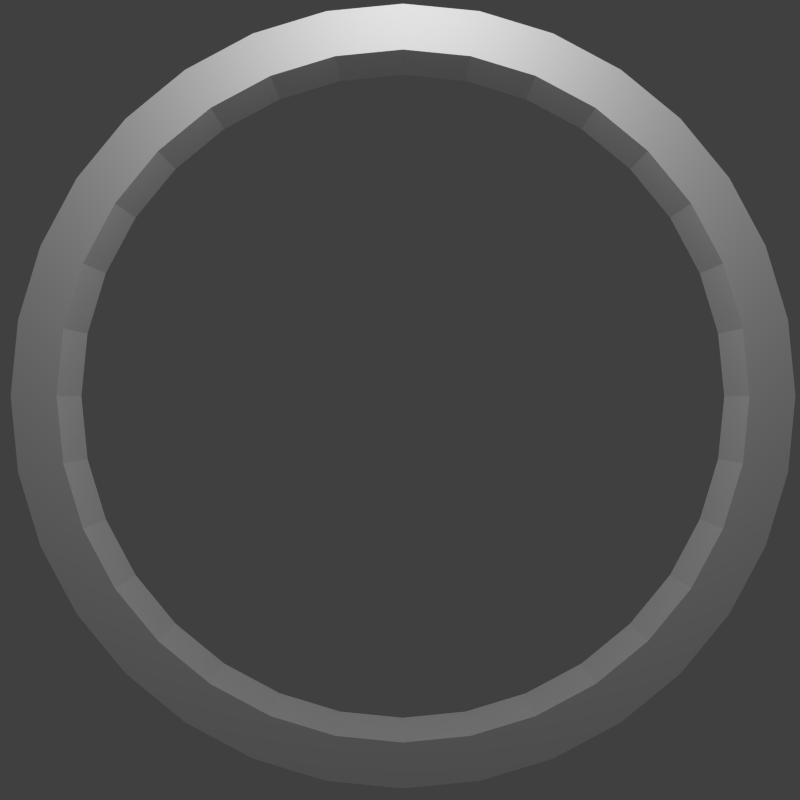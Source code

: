 # Source: window-frame.blend  (saved by Blender 2.63.0; exported with 4.5.12 LTS)
import bpy
from mathutils import Matrix  # noqa: F401  (used for matrix-valued properties, if any)

bpy.ops.wm.read_factory_settings(use_empty=True)
scene = bpy.context.scene
scene.name = 'Scene'

# ---- collections
col_collection_1 = bpy.data.collections.new('Collection 1'); scene.collection.children.link(col_collection_1)

# ---- materials (node trees are filled in below, after node groups)
mat_metal_frame = bpy.data.materials.new('Metal frame')
mat_metal_frame.alpha_threshold = 0.0
mat_metal_frame.roughness = 0.5
mat_metal_frame.line_color = (0.0, 0.0, 0.0, 1.0)

# ---- material node trees
mat_metal_frame.use_nodes = True; mat_metal_frame.node_tree.nodes.clear()
_N = mat_metal_frame.node_tree.nodes; _L = mat_metal_frame.node_tree.links
n0 = _N.new('ShaderNodeOutputMaterial'); n0.name = 'Material Output'; n0.location = (300, 300)
n0.width = 120
n1 = _N.new('ShaderNodeBsdfDiffuse'); n1.name = 'Diffuse BSDF'; n1.location = (10, 300)
_L.new(n1.outputs[0], n0.inputs[0])
n0.is_active_output = True

# ---- world
world_world = bpy.data.worlds.new('World'); scene.world = world_world
world_world.color = (0.05088, 0.05088, 0.05088)
world_world.use_sun_shadow = False
world_world.sun_shadow_jitter_overblur = 0.0
world_world.cycles.sampling_method = 'MANUAL'
world_world.cycles.sample_map_resolution = 256

# ---- cameras
cam_camera = bpy.data.cameras.new('Camera')
cam_camera.clip_end = 100.0
cam_camera.lens = 35.0
cam_camera.sensor_width = 32.0
cam_camera.sensor_height = 18.0
cam_camera.ortho_scale = 7.314
cam_camera.dof.focus_distance = 0.0

# ---- lights
light_lamp = bpy.data.lights.new('Lamp', 'POINT')
light_lamp.transmission_factor = 0.0
light_lamp.cutoff_distance = 30.0
light_lamp.energy = 100.0
light_lamp.shadow_buffer_clip_start = 1.001
light_lamp.shadow_soft_size = 1.0
light_lamp.shadow_maximum_resolution = 0.006
light_lamp.use_absolute_resolution = True
light_lamp.cycles.use_multiple_importance_sampling = False

# ---- meshes
me_cylinder_001 = bpy.data.meshes.new('Cylinder.001')
me_cylinder_001.from_pydata([(0.0, 0.0, -1.0), (0.0, 0.0, 1.0), (0.0, 1.0, -1.0), (0.0, 1.0, 1.0), (0.1951, 0.9808, -1.0), (0.1951, 0.9808, 1.0), (0.3827, 0.9239, -1.0), (0.3827, 0.9239, 1.0), (0.5556, 0.8315, -1.0), (0.5556, 0.8315, 1.0), (0.7071, 0.7071, -1.0), (0.7071, 0.7071, 1.0), (0.8315, 0.5556, -1.0), (0.8315, 0.5556, 1.0), (0.9239, 0.3827, -1.0), (0.9239, 0.3827, 1.0), (0.9808, 0.1951, -1.0), (0.9808, 0.1951, 1.0), (1.0, 7.55e-08, -1.0), (1.0, 7.55e-08, 1.0), (0.9808, -0.1951, -1.0), (0.9808, -0.1951, 1.0), (0.9239, -0.3827, -1.0), (0.9239, -0.3827, 1.0), (0.8315, -0.5556, -1.0), (0.8315, -0.5556, 1.0), (0.7071, -0.7071, -1.0), (0.7071, -0.7071, 1.0), (0.5556, -0.8315, -1.0), (0.5556, -0.8315, 1.0), (0.3827, -0.9239, -1.0), (0.3827, -0.9239, 1.0), (0.1951, -0.9808, -1.0), (0.1951, -0.9808, 1.0), (-3.258e-07, -1.0, -1.0), (-3.258e-07, -1.0, 1.0), (-0.1951, -0.9808, -1.0), (-0.1951, -0.9808, 1.0), (-0.3827, -0.9239, -1.0), (-0.3827, -0.9239, 1.0), (-0.5556, -0.8315, -1.0), (-0.5556, -0.8315, 1.0), (-0.7071, -0.7071, -1.0), (-0.7071, -0.7071, 1.0), (-0.8315, -0.5556, -1.0), (-0.8315, -0.5556, 1.0), (-0.9239, -0.3827, -1.0), (-0.9239, -0.3827, 1.0), (-0.9808, -0.1951, -1.0), (-0.9808, -0.1951, 1.0), (-1.0, 9.656e-07, -1.0), (-1.0, 9.656e-07, 1.0), (-0.9808, 0.1951, -1.0), (-0.9808, 0.1951, 1.0), (-0.9239, 0.3827, -1.0), (-0.9239, 0.3827, 1.0), (-0.8315, 0.5556, -1.0), (-0.8315, 0.5556, 1.0), (-0.7071, 0.7071, -1.0), (-0.7071, 0.7071, 1.0), (-0.5556, 0.8315, -1.0), (-0.5556, 0.8315, 1.0), (-0.3827, 0.9239, -1.0), (-0.3827, 0.9239, 1.0), (-0.1951, 0.9808, -1.0), (-0.1951, 0.9808, 1.0)], [], [(0, 2, 4), (1, 5, 3), (2, 3, 5, 4), (0, 4, 6), (1, 7, 5), (4, 5, 7, 6), (0, 6, 8), (1, 9, 7), (6, 7, 9, 8), (0, 8, 10), (1, 11, 9), (8, 9, 11, 10), (0, 10, 12), (1, 13, 11), (10, 11, 13, 12), (0, 12, 14), (1, 15, 13), (12, 13, 15, 14), (0, 14, 16), (1, 17, 15), (14, 15, 17, 16), (0, 16, 18), (1, 19, 17), (16, 17, 19, 18), (0, 18, 20), (1, 21, 19), (18, 19, 21, 20), (0, 20, 22), (1, 23, 21), (20, 21, 23, 22), (0, 22, 24), (1, 25, 23), (22, 23, 25, 24), (0, 24, 26), (1, 27, 25), (24, 25, 27, 26), (0, 26, 28), (1, 29, 27), (26, 27, 29, 28), (0, 28, 30), (1, 31, 29), (28, 29, 31, 30), (0, 30, 32), (1, 33, 31), (30, 31, 33, 32), (0, 32, 34), (1, 35, 33), (32, 33, 35, 34), (0, 34, 36), (1, 37, 35), (34, 35, 37, 36), (0, 36, 38), (1, 39, 37), (36, 37, 39, 38), (0, 38, 40), (1, 41, 39), (38, 39, 41, 40), (0, 40, 42), (1, 43, 41), (40, 41, 43, 42), (0, 42, 44), (1, 45, 43), (42, 43, 45, 44), (0, 44, 46), (1, 47, 45), (44, 45, 47, 46), (0, 46, 48), (1, 49, 47), (46, 47, 49, 48), (0, 48, 50), (1, 51, 49), (48, 49, 51, 50), (0, 50, 52), (1, 53, 51), (50, 51, 53, 52), (0, 52, 54), (1, 55, 53), (52, 53, 55, 54), (0, 54, 56), (1, 57, 55), (54, 55, 57, 56), (0, 56, 58), (1, 59, 57), (56, 57, 59, 58), (0, 58, 60), (1, 61, 59), (58, 59, 61, 60), (0, 60, 62), (1, 63, 61), (60, 61, 63, 62), (0, 62, 64), (1, 65, 63), (62, 63, 65, 64), (0, 64, 2), (1, 3, 65), (64, 65, 3, 2)])
me_cylinder_001.materials.append(None)
me_cylinder_001.use_remesh_preserve_volume = False
me_cylinder_001.use_remesh_preserve_attributes = False
me_cylinder_001.use_mirror_vertex_groups = False
me_cylinder_001.update()
me_cylinder = bpy.data.meshes.new('Cylinder')
me_cylinder.from_pydata([(0.0, 0.0, -0.05), (0.0, 0.0, 0.05), (0.0, 2.0, -0.05), (0.0, 2.0, 0.05), (0.3902, 1.962, -0.05), (0.3902, 1.962, 0.05), (0.7654, 1.848, -0.05), (0.7654, 1.848, 0.05), (1.111, 1.663, -0.05), (1.111, 1.663, 0.05), (1.414, 1.414, -0.05), (1.414, 1.414, 0.05), (1.663, 1.111, -0.05), (1.663, 1.111, 0.05), (1.848, 0.7654, -0.05), (1.848, 0.7654, 0.05), (1.962, 0.3902, -0.05), (1.962, 0.3902, 0.05), (2.0, 1.51e-07, -0.05), (2.0, 1.51e-07, 0.05), (1.962, -0.3902, -0.05), (1.962, -0.3902, 0.05), (1.848, -0.7654, -0.05), (1.848, -0.7654, 0.05), (1.663, -1.111, -0.05), (1.663, -1.111, 0.05), (1.414, -1.414, -0.05), (1.414, -1.414, 0.05), (1.111, -1.663, -0.05), (1.111, -1.663, 0.05), (0.7654, -1.848, -0.05), (0.7654, -1.848, 0.05), (0.3902, -1.962, -0.05), (0.3902, -1.962, 0.05), (-6.517e-07, -2.0, -0.05), (-6.517e-07, -2.0, 0.05), (-0.3902, -1.962, -0.05), (-0.3902, -1.962, 0.05), (-0.7654, -1.848, -0.05), (-0.7654, -1.848, 0.05), (-1.111, -1.663, -0.05), (-1.111, -1.663, 0.05), (-1.414, -1.414, -0.05), (-1.414, -1.414, 0.05), (-1.663, -1.111, -0.05), (-1.663, -1.111, 0.05), (-1.848, -0.7654, -0.05), (-1.848, -0.7654, 0.05), (-1.962, -0.3902, -0.05), (-1.962, -0.3902, 0.05), (-2.0, 1.931e-06, -0.05), (-2.0, 1.931e-06, 0.05), (-1.962, 0.3902, -0.05), (-1.962, 0.3902, 0.05), (-1.848, 0.7654, -0.05), (-1.848, 0.7654, 0.05), (-1.663, 1.111, -0.05), (-1.663, 1.111, 0.05), (-1.414, 1.414, -0.05), (-1.414, 1.414, 0.05), (-1.111, 1.663, -0.05), (-1.111, 1.663, 0.05), (-0.7654, 1.848, -0.05), (-0.7654, 1.848, 0.05), (-0.3902, 1.962, -0.05), (-0.3902, 1.962, 0.05)], [], [(0, 2, 4), (1, 5, 3), (2, 3, 5, 4), (0, 4, 6), (1, 7, 5), (4, 5, 7, 6), (0, 6, 8), (1, 9, 7), (6, 7, 9, 8), (0, 8, 10), (1, 11, 9), (8, 9, 11, 10), (0, 10, 12), (1, 13, 11), (10, 11, 13, 12), (0, 12, 14), (1, 15, 13), (12, 13, 15, 14), (0, 14, 16), (1, 17, 15), (14, 15, 17, 16), (0, 16, 18), (1, 19, 17), (16, 17, 19, 18), (0, 18, 20), (1, 21, 19), (18, 19, 21, 20), (0, 20, 22), (1, 23, 21), (20, 21, 23, 22), (0, 22, 24), (1, 25, 23), (22, 23, 25, 24), (0, 24, 26), (1, 27, 25), (24, 25, 27, 26), (0, 26, 28), (1, 29, 27), (26, 27, 29, 28), (0, 28, 30), (1, 31, 29), (28, 29, 31, 30), (0, 30, 32), (1, 33, 31), (30, 31, 33, 32), (0, 32, 34), (1, 35, 33), (32, 33, 35, 34), (0, 34, 36), (1, 37, 35), (34, 35, 37, 36), (0, 36, 38), (1, 39, 37), (36, 37, 39, 38), (0, 38, 40), (1, 41, 39), (38, 39, 41, 40), (0, 40, 42), (1, 43, 41), (40, 41, 43, 42), (0, 42, 44), (1, 45, 43), (42, 43, 45, 44), (0, 44, 46), (1, 47, 45), (44, 45, 47, 46), (0, 46, 48), (1, 49, 47), (46, 47, 49, 48), (0, 48, 50), (1, 51, 49), (48, 49, 51, 50), (0, 50, 52), (1, 53, 51), (50, 51, 53, 52), (0, 52, 54), (1, 55, 53), (52, 53, 55, 54), (0, 54, 56), (1, 57, 55), (54, 55, 57, 56), (0, 56, 58), (1, 59, 57), (56, 57, 59, 58), (0, 58, 60), (1, 61, 59), (58, 59, 61, 60), (0, 60, 62), (1, 63, 61), (60, 61, 63, 62), (0, 62, 64), (1, 65, 63), (62, 63, 65, 64), (0, 64, 2), (1, 3, 65), (64, 65, 3, 2)])
me_cylinder.materials.append(mat_metal_frame)
me_cylinder.use_remesh_preserve_volume = False
me_cylinder.use_remesh_preserve_attributes = False
me_cylinder.use_mirror_vertex_groups = False
me_cylinder.update()

# ---- objects
ob_remove = bpy.data.objects.new('Remove', me_cylinder_001)
ob_frame = bpy.data.objects.new('Frame', me_cylinder)
ob_lamp = bpy.data.objects.new('Lamp', light_lamp)
ob_camera = bpy.data.objects.new('Camera', cam_camera)

# ---- transforms, parenting, visibility, modifiers, constraints
ob_remove.location = (0.0, 0.0, 0.0)
ob_remove.rotation_euler = (1.571, 0.0, 0.0)
ob_remove.scale = (1.766, 1.766, 1.771)
ob_remove.visible_camera = False
ob_remove.visible_diffuse = False
ob_remove.visible_glossy = False
ob_remove.visible_transmission = False
ob_remove.visible_shadow = False
ob_remove.display_type = 'WIRE'
ob_remove.lineart.crease_threshold = 0.0
ob_frame.location = (0.0, -0.05944, 0.0)
ob_frame.rotation_euler = (1.571, 0.0, 0.0)
ob_frame.scale = (1.0, 1.0, 3.477)
ob_frame.lineart.crease_threshold = 0.0
_m = ob_frame.modifiers.new('Boolean', 'BOOLEAN')
_m.object = ob_remove
_m.solver = 'FAST'
ob_lamp.location = (0.04205, -1.553, 2.154)
ob_lamp.rotation_euler = (0.6503, 0.05522, 1.866)
ob_lamp.lock_rotations_4d = False
ob_lamp.empty_display_type = 'ARROWS'
ob_lamp.color = (0.0, 0.0, 0.0, 0.0)
ob_lamp.lineart.crease_threshold = 0.0
ob_camera.location = (-0.01555, -4.693, -0.02133)
ob_camera.rotation_euler = (1.571, 0.0, 0.0)
ob_camera.lock_rotations_4d = False
ob_camera.empty_display_type = 'ARROWS'
ob_camera.color = (0.0, 0.0, 0.0, 0.0)
ob_camera.display_type = 'WIRE'
ob_camera.lineart.crease_threshold = 0.0

# ---- collection membership
col_collection_1.objects.link(ob_remove)
col_collection_1.objects.link(ob_frame)
col_collection_1.objects.link(ob_lamp)
col_collection_1.objects.link(ob_camera)

# ---- scene / render settings (as saved in the file)
scene.camera = ob_camera
scene.frame_start = 1; scene.frame_end = 250; scene.frame_set(1)
scene.render.engine = 'CYCLES'
scene.render.image_settings.compression = 90
scene.render.resolution_x = 128
scene.render.resolution_y = 128
scene.render.dither_intensity = 0.0
scene.render.film_transparent = True
scene.render.bake_margin = 2
scene.render.bake_bias = 0.0
scene.cycles.use_denoising = False
scene.cycles.samples = 99
scene.cycles.sampling_pattern = 'TABULATED_SOBOL'
scene.cycles.light_sampling_threshold = 0.0
scene.cycles.use_adaptive_sampling = False
scene.cycles.use_light_tree = False
scene.cycles.blur_glossy = 0.0
scene.cycles.volume_bounces = 1
scene.cycles.pixel_filter_type = 'GAUSSIAN'
scene.cycles.sample_clamp_indirect = 0.0
scene.view_settings.view_transform = 'Standard'
bpy.context.view_layer.update()
